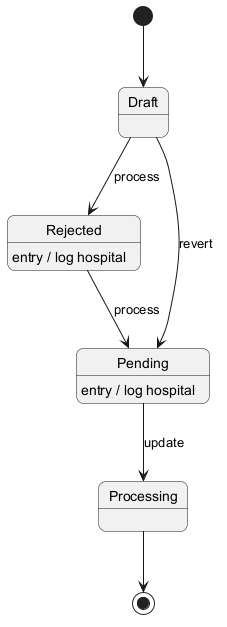

The diagram above was rendered by PlantUML. Its source (embedded in the PNG):
@startuml
skinparam backgroundColor #FFFFFF
skinparam roundCorner 15
[*] --> Draft
Draft --> Rejected : process
Rejected --> Pending : process
Rejected : entry / log hospital
Pending --> Processing : update
Pending : entry / log hospital
Draft --> Pending : revert
Processing --> [*]
@enduml